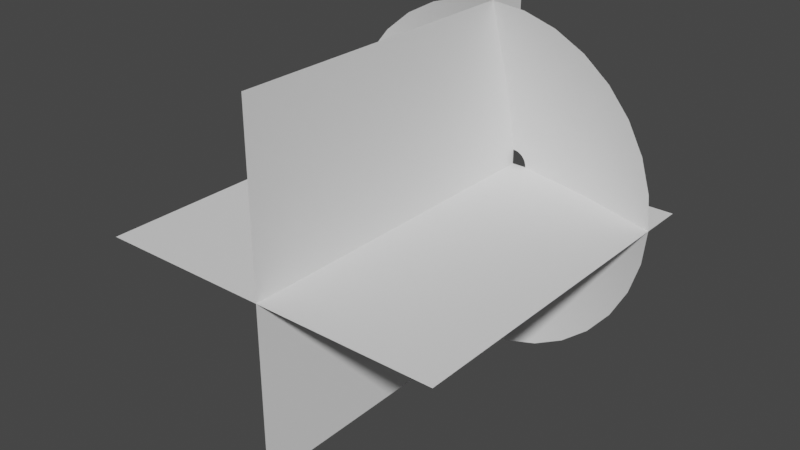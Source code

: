 # Source: MuzzleFlashModel.blend  (saved by Blender 3.5.10; exported with 4.5.12 LTS)
import bpy
from mathutils import Matrix  # noqa: F401  (used for matrix-valued properties, if any)

bpy.ops.wm.read_factory_settings(use_empty=True)
scene = bpy.context.scene
scene.name = 'Scene'

# ---- collections
col_collection = bpy.data.collections.new('Collection'); scene.collection.children.link(col_collection)

# ---- world
world_world = bpy.data.worlds.new('World'); scene.world = world_world
world_world.use_nodes = True; world_world.node_tree.nodes.clear()
_N = world_world.node_tree.nodes; _L = world_world.node_tree.links
n0 = _N.new('ShaderNodeOutputWorld'); n0.name = 'World Output'; n0.location = (300, 300)
n1 = _N.new('ShaderNodeBackground'); n1.name = 'Background'; n1.location = (10, 300)
n1.inputs[0].default_value = (0.05088, 0.05088, 0.05088, 1.0)
_L.new(n1.outputs[0], n0.inputs[0])
n0.is_active_output = True
world_world.color = (0.05088, 0.05088, 0.05088)
world_world.use_sun_shadow = False
world_world.sun_shadow_jitter_overblur = 0.0

# ---- meshes
me_circle = bpy.data.meshes.new('Circle')
me_circle.from_pydata([(0.0, 1.0, 0.2595), (-0.1951, 0.9808, 0.2595), (-0.3827, 0.9239, 0.2595), (-0.5556, 0.8315, 0.2595), (-0.7071, 0.7071, 0.2595), (-0.8315, 0.5556, 0.2595), (-0.9239, 0.3827, 0.2595), (-0.9808, 0.1951, 0.2595), (-1.0, 0.0, 0.2595), (-0.9808, -0.1951, 0.2595), (-0.9239, -0.3827, 0.2595), (-0.8315, -0.5556, 0.2595), (-0.7071, -0.7071, 0.2595), (-0.5556, -0.8315, 0.2595), (-0.3827, -0.9239, 0.2595), (-0.1951, -0.9808, 0.2595), (0.0, -1.0, 0.2595), (0.1951, -0.9808, 0.2595), (0.3827, -0.9239, 0.2595), (0.5556, -0.8315, 0.2595), (0.7071, -0.7071, 0.2595), (0.8315, -0.5556, 0.2595), (0.9239, -0.3827, 0.2595), (0.9808, -0.1951, 0.2595), (1.0, 0.0, 0.2595), (0.9808, 0.1951, 0.2595), (0.9239, 0.3827, 0.2595), (0.8315, 0.5556, 0.2595), (0.7071, 0.7071, 0.2595), (0.5556, 0.8315, 0.2595), (0.3827, 0.9239, 0.2595), (0.1951, 0.9808, 0.2595), (-1.107e-08, 0.08529, 0.0), (-0.01664, 0.08365, 0.0), (-0.03264, 0.0788, 0.0), (-0.04738, 0.07092, 0.0), (-0.06031, 0.06031, 0.0), (-0.07092, 0.04738, 0.0), (-0.0788, 0.03264, 0.0), (-0.08365, 0.01664, 0.0), (-0.08529, 1.363e-08, 0.0), (-0.08365, -0.01664, 0.0), (-0.0788, -0.03264, 0.0), (-0.07092, -0.04738, 0.0), (-0.06031, -0.06031, 0.0), (-0.04738, -0.07092, 0.0), (-0.03264, -0.0788, 0.0), (-0.01664, -0.08365, 0.0), (-1.107e-08, -0.08529, 0.0), (0.01664, -0.08365, 0.0), (0.03264, -0.0788, 0.0), (0.04738, -0.07092, 0.0), (0.06031, -0.06031, 0.0), (0.07092, -0.04738, 0.0), (0.0788, -0.03264, 0.0), (0.08365, -0.01664, 0.0), (0.08529, 1.363e-08, 0.0), (0.08365, 0.01664, 0.0), (0.0788, 0.03264, 0.0), (0.07092, 0.04738, 0.0), (0.06031, 0.06031, 0.0), (0.04738, 0.07092, 0.0), (0.03264, 0.0788, 0.0), (0.01664, 0.08365, 0.0), (0.5322, 0.1059, 0.1091), (0.5013, 0.2077, 0.1091), (-0.3837, -0.3837, 0.1091), (-0.3015, -0.4512, 0.1091), (0.4512, 0.3015, 0.1091), (-0.2077, -0.5013, 0.1091), (-5.537e-09, 0.5426, 0.1091), (-0.1059, 0.5322, 0.1091), (0.3837, 0.3837, 0.1091), (-0.1059, -0.5322, 0.1091), (-0.2077, 0.5013, 0.1091), (0.3015, 0.4512, 0.1091), (-5.537e-09, -0.5426, 0.1091), (-0.3015, 0.4512, 0.1091), (0.2077, 0.5013, 0.1091), (0.1059, -0.5322, 0.1091), (-0.3837, 0.3837, 0.1091), (0.1059, 0.5322, 0.1091), (0.2077, -0.5013, 0.1091), (-0.4512, 0.3015, 0.1091), (0.3015, -0.4512, 0.1091), (-0.5013, 0.2077, 0.1091), (0.3837, -0.3837, 0.1091), (-0.5322, 0.1059, 0.1091), (0.4512, -0.3015, 0.1091), (-0.5426, 6.815e-09, 0.1091), (0.5013, -0.2077, 0.1091), (-0.5322, -0.1059, 0.1091), (0.5322, -0.1059, 0.1091), (-0.5013, -0.2077, 0.1091), (0.5426, 6.815e-09, 0.1091), (-0.4512, -0.3015, 0.1091)], [], [(65, 64, 57, 58), (67, 66, 44, 45), (68, 65, 58, 59), (69, 67, 45, 46), (71, 70, 32, 33), (72, 68, 59, 60), (73, 69, 46, 47), (74, 71, 33, 34), (75, 72, 60, 61), (76, 73, 47, 48), (77, 74, 34, 35), (78, 75, 61, 62), (79, 76, 48, 49), (80, 77, 35, 36), (81, 78, 62, 63), (82, 79, 49, 50), (83, 80, 36, 37), (70, 81, 63, 32), (84, 82, 50, 51), (85, 83, 37, 38), (86, 84, 51, 52), (87, 85, 38, 39), (88, 86, 52, 53), (89, 87, 39, 40), (90, 88, 53, 54), (91, 89, 40, 41), (92, 90, 54, 55), (93, 91, 41, 42), (94, 92, 55, 56), (95, 93, 42, 43), (64, 94, 56, 57), (66, 95, 43, 44), (12, 11, 95, 66), (25, 24, 94, 64), (11, 10, 93, 95), (24, 23, 92, 94), (10, 9, 91, 93), (23, 22, 90, 92), (9, 8, 89, 91), (22, 21, 88, 90), (8, 7, 87, 89), (21, 20, 86, 88), (7, 6, 85, 87), (20, 19, 84, 86), (6, 5, 83, 85), (19, 18, 82, 84), (0, 31, 81, 70), (5, 4, 80, 83), (18, 17, 79, 82), (31, 30, 78, 81), (4, 3, 77, 80), (17, 16, 76, 79), (30, 29, 75, 78), (3, 2, 74, 77), (16, 15, 73, 76), (29, 28, 72, 75), (2, 1, 71, 74), (15, 14, 69, 73), (28, 27, 68, 72), (1, 0, 70, 71), (14, 13, 67, 69), (27, 26, 65, 68), (13, 12, 66, 67), (26, 25, 64, 65)])
me_circle.polygons.foreach_set('use_smooth', [True] * 64)
_uv = me_circle.uv_layers.new(name='UVMap')
_uv.uv.foreach_set('vector', [0.5305, 0.5, 0.4993, 0.5, 0.4993, 1.0, 0.5305, 1.0, 0.1248, 0.5, 0.09361, 0.5, 0.09361, 1.0, 0.1248, 1.0, 0.5617, 0.5, 0.5305, 0.5, 0.5305, 1.0, 0.5617, 1.0, 0.156, 0.5, 0.1248, 0.5, 0.1248, 1.0, 0.156, 1.0, 0.7489, 0.5, 0.7177, 0.5, 0.7177, 1.0, 0.7489, 1.0, 0.5929, 0.5, 0.5617, 0.5, 0.5617, 1.0, 0.5929, 1.0, 0.1872, 0.5, 0.156, 0.5, 0.156, 1.0, 0.1872, 1.0, 0.7801, 0.5, 0.7489, 0.5, 0.7489, 1.0, 0.7801, 1.0, 0.6241, 0.5, 0.5929, 0.5, 0.5929, 1.0, 0.6241, 1.0, 0.2184, 0.5, 0.1872, 0.5, 0.1872, 1.0, 0.2184, 1.0, 0.8113, 0.5, 0.7801, 0.5, 0.7801, 1.0, 0.8113, 1.0, 0.6553, 0.5, 0.6241, 0.5, 0.6241, 1.0, 0.6553, 1.0, 0.2496, 0.5, 0.2184, 0.5, 0.2184, 1.0, 0.2496, 1.0, 0.8425, 0.5, 0.8113, 0.5, 0.8113, 1.0, 0.8425, 1.0, 0.6865, 0.5, 0.6553, 0.5, 0.6553, 1.0, 0.6865, 1.0, 0.2808, 0.5, 0.2496, 0.5, 0.2496, 1.0, 0.2808, 1.0, 0.8737, 0.5, 0.8425, 0.5, 0.8425, 1.0, 0.8737, 1.0, 0.7177, 0.5, 0.6865, 0.5, 0.6865, 1.0, 0.7177, 1.0, 0.312, 0.5, 0.2808, 0.5, 0.2808, 1.0, 0.312, 1.0, 0.9049, 0.5, 0.8737, 0.5, 0.8737, 1.0, 0.9049, 1.0, 0.3432, 0.5, 0.312, 0.5, 0.312, 1.0, 0.3432, 1.0, 0.9361, 0.5, 0.9049, 0.5, 0.9049, 1.0, 0.9361, 1.0, 0.3744, 0.5, 0.3432, 0.5, 0.3432, 1.0, 0.3744, 1.0, 0.9673, 0.5, 0.9361, 0.5, 0.9361, 1.0, 0.9673, 1.0, 0.4057, 0.5, 0.3744, 0.5, 0.3744, 1.0, 0.4057, 1.0, 0.9985, 0.5, 0.9673, 0.5, 0.9673, 1.0, 0.9985, 1.0, 0.4369, 0.5, 0.4057, 0.5, 0.4057, 1.0, 0.4369, 1.0, 0.0312, 0.5, 2.98e-08, 0.5, 2.98e-08, 1.0, 0.0312, 1.0, 0.4681, 0.5, 0.4369, 0.5, 0.4369, 1.0, 0.4681, 1.0, 0.06241, 0.5, 0.0312, 0.5, 0.0312, 1.0, 0.06241, 1.0, 0.4993, 0.5, 0.4681, 0.5, 0.4681, 1.0, 0.4993, 1.0, 0.09361, 0.5, 0.06241, 0.5, 0.06241, 1.0, 0.09361, 1.0, 0.09361, 0.0, 0.06241, 0.0, 0.06241, 0.5, 0.09361, 0.5, 0.4993, 0.0, 0.4681, 0.0, 0.4681, 0.5, 0.4993, 0.5, 0.06241, 0.0, 0.0312, 0.0, 0.0312, 0.5, 0.06241, 0.5, 0.4681, 0.0, 0.4369, 0.0, 0.4369, 0.5, 0.4681, 0.5, 0.0312, 0.0, 2.98e-08, 0.0, 2.98e-08, 0.5, 0.0312, 0.5, 0.4369, 0.0, 0.4057, 0.0, 0.4057, 0.5, 0.4369, 0.5, 0.9985, 0.0, 0.9673, 0.0, 0.9673, 0.5, 0.9985, 0.5, 0.4057, 0.0, 0.3744, 0.0, 0.3744, 0.5, 0.4057, 0.5, 0.9673, 0.0, 0.9361, 0.0, 0.9361, 0.5, 0.9673, 0.5, 0.3744, 0.0, 0.3432, 0.0, 0.3432, 0.5, 0.3744, 0.5, 0.9361, 0.0, 0.9049, 0.0, 0.9049, 0.5, 0.9361, 0.5, 0.3432, 0.0, 0.312, 0.0, 0.312, 0.5, 0.3432, 0.5, 0.9049, 0.0, 0.8737, 0.0, 0.8737, 0.5, 0.9049, 0.5, 0.312, 0.0, 0.2808, 0.0, 0.2808, 0.5, 0.312, 0.5, 0.7177, 0.0, 0.6865, 0.0, 0.6865, 0.5, 0.7177, 0.5, 0.8737, 0.0, 0.8425, 0.0, 0.8425, 0.5, 0.8737, 0.5, 0.2808, 0.0, 0.2496, 0.0, 0.2496, 0.5, 0.2808, 0.5, 0.6865, 0.0, 0.6553, 0.0, 0.6553, 0.5, 0.6865, 0.5, 0.8425, 0.0, 0.8113, 0.0, 0.8113, 0.5, 0.8425, 0.5, 0.2496, 0.0, 0.2184, 0.0, 0.2184, 0.5, 0.2496, 0.5, 0.6553, 0.0, 0.6241, 0.0, 0.6241, 0.5, 0.6553, 0.5, 0.8113, 0.0, 0.7801, 0.0, 0.7801, 0.5, 0.8113, 0.5, 0.2184, 0.0, 0.1872, 0.0, 0.1872, 0.5, 0.2184, 0.5, 0.6241, 0.0, 0.5929, 0.0, 0.5929, 0.5, 0.6241, 0.5, 0.7801, 0.0, 0.7489, 0.0, 0.7489, 0.5, 0.7801, 0.5, 0.1872, 0.0, 0.156, 0.0, 0.156, 0.5, 0.1872, 0.5, 0.5929, 0.0, 0.5617, 0.0, 0.5617, 0.5, 0.5929, 0.5, 0.7489, 0.0, 0.7177, 0.0, 0.7177, 0.5, 0.7489, 0.5, 0.156, 0.0, 0.1248, 0.0, 0.1248, 0.5, 0.156, 0.5, 0.5617, 0.0, 0.5305, 0.0, 0.5305, 0.5, 0.5617, 0.5, 0.1248, 0.0, 0.09361, 0.0, 0.09361, 0.5, 0.1248, 0.5, 0.5305, 0.0, 0.4993, 0.0, 0.4993, 0.5, 0.5305, 0.5])
me_circle.update()
me_plane = bpy.data.meshes.new('Plane')
me_plane.from_pydata([(-1.0, -2.0, 0.0), (1.0, -2.0, 0.0), (-1.0, 0.0, 0.0), (1.0, 0.0, 0.0), (0.0, -2.0, 1.0), (0.0, -2.0, -1.0), (0.0, -5.96e-08, 1.0), (0.0, -5.96e-08, -1.0)], [], [(0, 1, 3, 2), (4, 5, 7, 6)])
_uv = me_plane.uv_layers.new(name='UVMap')
_uv.uv.foreach_set('vector', [1.0, 1.0, 2.384e-07, 1.0, 0.0, 1.192e-07, 1.0, 0.0, 1.0, 1.0, 2.384e-07, 1.0, 0.0, 1.192e-07, 1.0, 0.0])
me_plane.update()

# ---- objects
ob_muzzlecone = bpy.data.objects.new('Muzzlecone', me_circle)
ob_muzzleplanes = bpy.data.objects.new('MuzzlePlanes', me_plane)

# ---- transforms, parenting, visibility, modifiers, constraints
ob_muzzlecone.location = (0.0, 0.0, 0.0)
ob_muzzlecone.rotation_euler = (1.571, -0.0, 0.0)
ob_muzzleplanes.parent = ob_muzzlecone
ob_muzzleplanes.matrix_parent_inverse = Matrix(((1.0, 0.0, 0.0, -0.0), (0.0, -4.371e-08, 1.0, 0.0), (0.0, -1.0, -4.371e-08, 0.0), (-0.0, 0.0, -0.0, 1.0)))
ob_muzzleplanes.location = (0.0, 0.0, 0.0)

# ---- collection membership
col_collection.objects.link(ob_muzzlecone)
col_collection.objects.link(ob_muzzleplanes)

# ---- scene / render settings (as saved in the file)
scene.frame_start = 1; scene.frame_end = 250; scene.frame_set(143)
scene.render.engine = 'BLENDER_EEVEE_NEXT'
scene.cycles.sampling_pattern = 'TABULATED_SOBOL'
scene.view_settings.view_transform = 'Filmic'
bpy.context.view_layer.update()

# ---- added for rendering (the .blend has no active camera and no usable light): camera, sun
cam_auto = bpy.data.cameras.new('AutoCamera')
cam_auto.lens = 50.0
cam_auto.sensor_width = 36.0
cam_auto.clip_end = 1000.0
ob_auto_camera = bpy.data.objects.new('AutoCamera', cam_auto)
scene.collection.objects.link(ob_auto_camera)
ob_auto_camera.location = (3.20507, -4.84609, 2.56406)
ob_auto_camera.rotation_euler = (1.09748, -7.21219e-08, 0.694738)
scene.camera = ob_auto_camera
light_auto_sun = bpy.data.lights.new('AutoSun', 'SUN')
light_auto_sun.energy = 3.0
light_auto_sun.angle = 0.0523599
ob_auto_sun = bpy.data.objects.new('AutoSun', light_auto_sun)
scene.collection.objects.link(ob_auto_sun)
ob_auto_sun.rotation_euler = (0.872665, 0.174533, 0.523599)
bpy.context.view_layer.update()
